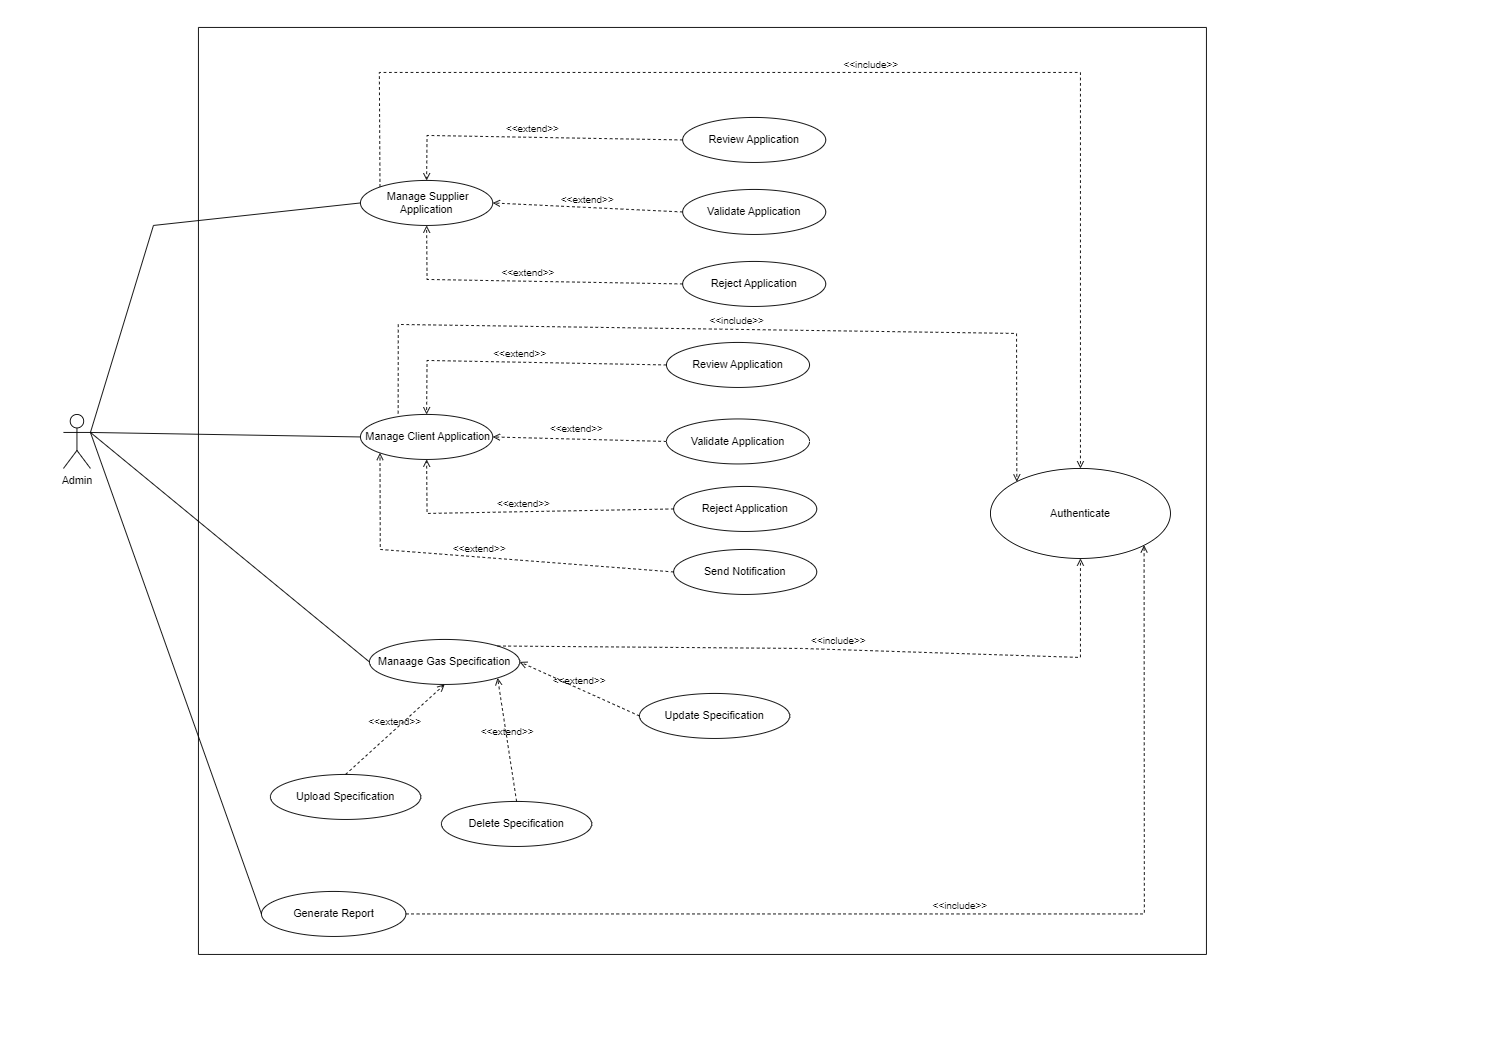

The diagram above was exported from draw.io. Its source (the exported page's mxGraphModel, read from the mxfile embedded in the PNG):
<mxGraphModel dx="1073" dy="528" grid="1" gridSize="10" guides="1" tooltips="1" connect="1" arrows="1" fold="1" page="1" pageScale="1" pageWidth="827" pageHeight="1169" math="0" shadow="0">
  <root>
    <mxCell id="0" />
    <mxCell id="1" parent="0" />
    <mxCell id="SBe1vSklqnCwUDsU9NjW-1" value="Admin" style="shape=umlActor;verticalLabelPosition=bottom;verticalAlign=top;html=1;" vertex="1" parent="1">
      <mxGeometry x="70" y="460" width="30" height="60" as="geometry" />
    </mxCell>
    <mxCell id="SBe1vSklqnCwUDsU9NjW-2" value="Manaage Gas Specification" style="ellipse;whiteSpace=wrap;html=1;" vertex="1" parent="1">
      <mxGeometry x="410" y="710" width="167" height="50" as="geometry" />
    </mxCell>
    <mxCell id="SBe1vSklqnCwUDsU9NjW-3" value="Generate Report" style="ellipse;whiteSpace=wrap;html=1;" vertex="1" parent="1">
      <mxGeometry x="290" y="990" width="160.5" height="50" as="geometry" />
    </mxCell>
    <mxCell id="SBe1vSklqnCwUDsU9NjW-4" value="" style="endArrow=none;html=1;rounded=0;exitX=1;exitY=0.3333333333333333;exitDx=0;exitDy=0;exitPerimeter=0;entryX=0;entryY=0.5;entryDx=0;entryDy=0;" edge="1" parent="1" source="SBe1vSklqnCwUDsU9NjW-1" target="SBe1vSklqnCwUDsU9NjW-23">
      <mxGeometry width="50" height="50" relative="1" as="geometry">
        <mxPoint x="200" y="480" as="sourcePoint" />
        <mxPoint x="420" y="425" as="targetPoint" />
      </mxGeometry>
    </mxCell>
    <mxCell id="SBe1vSklqnCwUDsU9NjW-5" value="" style="endArrow=none;html=1;rounded=0;entryX=0;entryY=0.5;entryDx=0;entryDy=0;exitX=1;exitY=0.3333333333333333;exitDx=0;exitDy=0;exitPerimeter=0;" edge="1" parent="1" source="SBe1vSklqnCwUDsU9NjW-1" target="SBe1vSklqnCwUDsU9NjW-2">
      <mxGeometry width="50" height="50" relative="1" as="geometry">
        <mxPoint x="200" y="480" as="sourcePoint" />
        <mxPoint x="320" y="510" as="targetPoint" />
      </mxGeometry>
    </mxCell>
    <mxCell id="SBe1vSklqnCwUDsU9NjW-6" value="" style="endArrow=none;html=1;rounded=0;entryX=0;entryY=0.5;entryDx=0;entryDy=0;exitX=1;exitY=0.3333333333333333;exitDx=0;exitDy=0;exitPerimeter=0;" edge="1" parent="1" source="SBe1vSklqnCwUDsU9NjW-1" target="SBe1vSklqnCwUDsU9NjW-3">
      <mxGeometry width="50" height="50" relative="1" as="geometry">
        <mxPoint x="200" y="480" as="sourcePoint" />
        <mxPoint x="360" y="530" as="targetPoint" />
      </mxGeometry>
    </mxCell>
    <mxCell id="SBe1vSklqnCwUDsU9NjW-7" value="" style="endArrow=none;html=1;rounded=0;exitX=1;exitY=0.3333333333333333;exitDx=0;exitDy=0;exitPerimeter=0;entryX=0;entryY=0.5;entryDx=0;entryDy=0;" edge="1" parent="1" source="SBe1vSklqnCwUDsU9NjW-1" target="SBe1vSklqnCwUDsU9NjW-14">
      <mxGeometry width="50" height="50" relative="1" as="geometry">
        <mxPoint x="200" y="480" as="sourcePoint" />
        <mxPoint x="400" y="65" as="targetPoint" />
        <Array as="points">
          <mxPoint x="170" y="250" />
        </Array>
      </mxGeometry>
    </mxCell>
    <mxCell id="SBe1vSklqnCwUDsU9NjW-8" value="Update Specification" style="ellipse;whiteSpace=wrap;html=1;" vertex="1" parent="1">
      <mxGeometry x="710" y="770" width="167" height="50" as="geometry" />
    </mxCell>
    <mxCell id="SBe1vSklqnCwUDsU9NjW-9" value="Delete Specification" style="ellipse;whiteSpace=wrap;html=1;" vertex="1" parent="1">
      <mxGeometry x="490" y="890" width="167" height="50" as="geometry" />
    </mxCell>
    <mxCell id="SBe1vSklqnCwUDsU9NjW-10" value="Upload Specification" style="ellipse;whiteSpace=wrap;html=1;" vertex="1" parent="1">
      <mxGeometry x="300" y="860" width="167" height="50" as="geometry" />
    </mxCell>
    <mxCell id="SBe1vSklqnCwUDsU9NjW-11" value="&amp;lt;&amp;lt;extend&amp;gt;&amp;gt;" style="html=1;verticalAlign=bottom;labelBackgroundColor=none;endArrow=open;endFill=0;dashed=1;rounded=0;entryX=1;entryY=0.5;entryDx=0;entryDy=0;exitX=0;exitY=0.5;exitDx=0;exitDy=0;" edge="1" parent="1" source="SBe1vSklqnCwUDsU9NjW-8" target="SBe1vSklqnCwUDsU9NjW-2">
      <mxGeometry width="160" relative="1" as="geometry">
        <mxPoint x="620" y="670" as="sourcePoint" />
        <mxPoint x="780" y="670" as="targetPoint" />
      </mxGeometry>
    </mxCell>
    <mxCell id="SBe1vSklqnCwUDsU9NjW-12" value="&amp;lt;&amp;lt;extend&amp;gt;&amp;gt;" style="html=1;verticalAlign=bottom;labelBackgroundColor=none;endArrow=open;endFill=0;dashed=1;rounded=0;entryX=1;entryY=1;entryDx=0;entryDy=0;exitX=0.5;exitY=0;exitDx=0;exitDy=0;" edge="1" parent="1" source="SBe1vSklqnCwUDsU9NjW-9" target="SBe1vSklqnCwUDsU9NjW-2">
      <mxGeometry width="160" relative="1" as="geometry">
        <mxPoint x="400" y="680" as="sourcePoint" />
        <mxPoint x="560" y="680" as="targetPoint" />
      </mxGeometry>
    </mxCell>
    <mxCell id="SBe1vSklqnCwUDsU9NjW-13" value="&amp;lt;&amp;lt;extend&amp;gt;&amp;gt;" style="html=1;verticalAlign=bottom;labelBackgroundColor=none;endArrow=open;endFill=0;dashed=1;rounded=0;entryX=0.5;entryY=1;entryDx=0;entryDy=0;exitX=0.5;exitY=0;exitDx=0;exitDy=0;" edge="1" parent="1" source="SBe1vSklqnCwUDsU9NjW-10" target="SBe1vSklqnCwUDsU9NjW-2">
      <mxGeometry width="160" relative="1" as="geometry">
        <mxPoint x="380" y="650" as="sourcePoint" />
        <mxPoint x="540" y="650" as="targetPoint" />
      </mxGeometry>
    </mxCell>
    <mxCell id="SBe1vSklqnCwUDsU9NjW-14" value="&amp;nbsp;Manage Supplier Application" style="ellipse;whiteSpace=wrap;html=1;" vertex="1" parent="1">
      <mxGeometry x="400" y="200" width="147" height="50" as="geometry" />
    </mxCell>
    <mxCell id="SBe1vSklqnCwUDsU9NjW-15" value="Reject Application" style="ellipse;whiteSpace=wrap;html=1;" vertex="1" parent="1">
      <mxGeometry x="758" y="290" width="159" height="50" as="geometry" />
    </mxCell>
    <mxCell id="SBe1vSklqnCwUDsU9NjW-17" value="Review Application" style="ellipse;whiteSpace=wrap;html=1;" vertex="1" parent="1">
      <mxGeometry x="758" y="130" width="159" height="50" as="geometry" />
    </mxCell>
    <mxCell id="SBe1vSklqnCwUDsU9NjW-18" value="&amp;lt;&amp;lt;extend&amp;gt;&amp;gt;" style="html=1;verticalAlign=bottom;labelBackgroundColor=none;endArrow=open;endFill=0;dashed=1;rounded=0;exitX=0;exitY=0.5;exitDx=0;exitDy=0;entryX=0.5;entryY=0;entryDx=0;entryDy=0;" edge="1" parent="1" source="SBe1vSklqnCwUDsU9NjW-17" target="SBe1vSklqnCwUDsU9NjW-14">
      <mxGeometry width="160" relative="1" as="geometry">
        <mxPoint x="470" y="130" as="sourcePoint" />
        <mxPoint x="560" y="80" as="targetPoint" />
        <Array as="points">
          <mxPoint x="474" y="150" />
        </Array>
      </mxGeometry>
    </mxCell>
    <mxCell id="SBe1vSklqnCwUDsU9NjW-19" value="&amp;lt;&amp;lt;extend&amp;gt;&amp;gt;" style="html=1;verticalAlign=bottom;labelBackgroundColor=none;endArrow=open;endFill=0;dashed=1;rounded=0;exitX=0;exitY=0.5;exitDx=0;exitDy=0;entryX=0.5;entryY=1;entryDx=0;entryDy=0;" edge="1" parent="1" source="SBe1vSklqnCwUDsU9NjW-15" target="SBe1vSklqnCwUDsU9NjW-14">
      <mxGeometry width="160" relative="1" as="geometry">
        <mxPoint x="630" y="270" as="sourcePoint" />
        <mxPoint x="510" y="273" as="targetPoint" />
        <Array as="points">
          <mxPoint x="474" y="310" />
        </Array>
      </mxGeometry>
    </mxCell>
    <mxCell id="SBe1vSklqnCwUDsU9NjW-20" value="Authenticate" style="ellipse;whiteSpace=wrap;html=1;" vertex="1" parent="1">
      <mxGeometry x="1100" y="520" width="200" height="100" as="geometry" />
    </mxCell>
    <mxCell id="SBe1vSklqnCwUDsU9NjW-21" value="&amp;lt;&amp;lt;include&amp;gt;&amp;gt;" style="html=1;verticalAlign=bottom;labelBackgroundColor=none;endArrow=open;endFill=0;dashed=1;rounded=0;exitX=1;exitY=0;exitDx=0;exitDy=0;entryX=0.5;entryY=1;entryDx=0;entryDy=0;" edge="1" parent="1" source="SBe1vSklqnCwUDsU9NjW-2" target="SBe1vSklqnCwUDsU9NjW-20">
      <mxGeometry width="160" relative="1" as="geometry">
        <mxPoint x="770" y="600" as="sourcePoint" />
        <mxPoint x="930" y="600" as="targetPoint" />
        <Array as="points">
          <mxPoint x="890" y="720" />
          <mxPoint x="1200" y="730" />
        </Array>
      </mxGeometry>
    </mxCell>
    <mxCell id="SBe1vSklqnCwUDsU9NjW-22" value="&amp;lt;&amp;lt;extend&amp;gt;&amp;gt;" style="html=1;verticalAlign=bottom;labelBackgroundColor=none;endArrow=open;endFill=0;dashed=1;rounded=0;entryX=1;entryY=0.5;entryDx=0;entryDy=0;exitX=0;exitY=0.5;exitDx=0;exitDy=0;" edge="1" parent="1" source="SBe1vSklqnCwUDsU9NjW-16" target="SBe1vSklqnCwUDsU9NjW-14">
      <mxGeometry width="160" relative="1" as="geometry">
        <mxPoint x="580" y="150" as="sourcePoint" />
        <mxPoint x="740" y="150" as="targetPoint" />
      </mxGeometry>
    </mxCell>
    <mxCell id="SBe1vSklqnCwUDsU9NjW-23" value="&amp;nbsp;Manage Client Application" style="ellipse;whiteSpace=wrap;html=1;" vertex="1" parent="1">
      <mxGeometry x="400" y="460" width="147" height="50" as="geometry" />
    </mxCell>
    <mxCell id="SBe1vSklqnCwUDsU9NjW-24" value="Reject Application" style="ellipse;whiteSpace=wrap;html=1;" vertex="1" parent="1">
      <mxGeometry x="748" y="540" width="159" height="50" as="geometry" />
    </mxCell>
    <mxCell id="SBe1vSklqnCwUDsU9NjW-25" value="Send Notification" style="ellipse;whiteSpace=wrap;html=1;" vertex="1" parent="1">
      <mxGeometry x="748" y="610" width="159" height="50" as="geometry" />
    </mxCell>
    <mxCell id="SBe1vSklqnCwUDsU9NjW-26" value="Validate Application" style="ellipse;whiteSpace=wrap;html=1;" vertex="1" parent="1">
      <mxGeometry x="740" y="465" width="159" height="50" as="geometry" />
    </mxCell>
    <mxCell id="SBe1vSklqnCwUDsU9NjW-27" value="Review Application" style="ellipse;whiteSpace=wrap;html=1;" vertex="1" parent="1">
      <mxGeometry x="740" y="380" width="159" height="50" as="geometry" />
    </mxCell>
    <mxCell id="SBe1vSklqnCwUDsU9NjW-28" value="&amp;lt;&amp;lt;extend&amp;gt;&amp;gt;" style="html=1;verticalAlign=bottom;labelBackgroundColor=none;endArrow=open;endFill=0;dashed=1;rounded=0;exitX=0;exitY=0.5;exitDx=0;exitDy=0;entryX=0.5;entryY=0;entryDx=0;entryDy=0;" edge="1" parent="1" source="SBe1vSklqnCwUDsU9NjW-27" target="SBe1vSklqnCwUDsU9NjW-23">
      <mxGeometry width="160" relative="1" as="geometry">
        <mxPoint x="460" y="440" as="sourcePoint" />
        <mxPoint x="550" y="390" as="targetPoint" />
        <Array as="points">
          <mxPoint x="474" y="400" />
        </Array>
      </mxGeometry>
    </mxCell>
    <mxCell id="SBe1vSklqnCwUDsU9NjW-29" value="&amp;lt;&amp;lt;extend&amp;gt;&amp;gt;" style="html=1;verticalAlign=bottom;labelBackgroundColor=none;endArrow=open;endFill=0;dashed=1;rounded=0;exitX=0;exitY=0.5;exitDx=0;exitDy=0;entryX=0.5;entryY=1;entryDx=0;entryDy=0;" edge="1" parent="1" source="SBe1vSklqnCwUDsU9NjW-24" target="SBe1vSklqnCwUDsU9NjW-23">
      <mxGeometry width="160" relative="1" as="geometry">
        <mxPoint x="620" y="580" as="sourcePoint" />
        <mxPoint x="500" y="583" as="targetPoint" />
        <Array as="points">
          <mxPoint x="474" y="570" />
        </Array>
      </mxGeometry>
    </mxCell>
    <mxCell id="SBe1vSklqnCwUDsU9NjW-30" value="&amp;lt;&amp;lt;extend&amp;gt;&amp;gt;" style="html=1;verticalAlign=bottom;labelBackgroundColor=none;endArrow=open;endFill=0;dashed=1;rounded=0;exitX=0;exitY=0.5;exitDx=0;exitDy=0;entryX=0;entryY=1;entryDx=0;entryDy=0;" edge="1" parent="1" source="SBe1vSklqnCwUDsU9NjW-25" target="SBe1vSklqnCwUDsU9NjW-23">
      <mxGeometry width="160" relative="1" as="geometry">
        <mxPoint x="660" y="530" as="sourcePoint" />
        <mxPoint x="610" y="545" as="targetPoint" />
        <Array as="points">
          <mxPoint x="422" y="610" />
        </Array>
      </mxGeometry>
    </mxCell>
    <mxCell id="SBe1vSklqnCwUDsU9NjW-31" value="&amp;lt;&amp;lt;extend&amp;gt;&amp;gt;" style="html=1;verticalAlign=bottom;labelBackgroundColor=none;endArrow=open;endFill=0;dashed=1;rounded=0;entryX=1;entryY=0.5;entryDx=0;entryDy=0;exitX=0;exitY=0.5;exitDx=0;exitDy=0;" edge="1" parent="1" source="SBe1vSklqnCwUDsU9NjW-26" target="SBe1vSklqnCwUDsU9NjW-23">
      <mxGeometry x="0.0369" y="-2" width="160" relative="1" as="geometry">
        <mxPoint x="570" y="460" as="sourcePoint" />
        <mxPoint x="730" y="460" as="targetPoint" />
        <mxPoint as="offset" />
      </mxGeometry>
    </mxCell>
    <mxCell id="SBe1vSklqnCwUDsU9NjW-32" value="&amp;lt;&amp;lt;include&amp;gt;&amp;gt;" style="html=1;verticalAlign=bottom;labelBackgroundColor=none;endArrow=open;endFill=0;dashed=1;rounded=0;exitX=0.285;exitY=-0.022;exitDx=0;exitDy=0;exitPerimeter=0;entryX=0;entryY=0;entryDx=0;entryDy=0;" edge="1" parent="1" source="SBe1vSklqnCwUDsU9NjW-23" target="SBe1vSklqnCwUDsU9NjW-20">
      <mxGeometry width="160" relative="1" as="geometry">
        <mxPoint x="460" y="350" as="sourcePoint" />
        <mxPoint x="1180" y="420" as="targetPoint" />
        <Array as="points">
          <mxPoint x="442" y="360" />
          <mxPoint x="1129" y="370" />
        </Array>
      </mxGeometry>
    </mxCell>
    <mxCell id="SBe1vSklqnCwUDsU9NjW-33" value="&amp;lt;&amp;lt;include&amp;gt;&amp;gt;" style="html=1;verticalAlign=bottom;labelBackgroundColor=none;endArrow=open;endFill=0;dashed=1;rounded=0;exitX=0;exitY=0;exitDx=0;exitDy=0;entryX=0.5;entryY=0;entryDx=0;entryDy=0;" edge="1" parent="1" source="SBe1vSklqnCwUDsU9NjW-14" target="SBe1vSklqnCwUDsU9NjW-20">
      <mxGeometry width="160" relative="1" as="geometry">
        <mxPoint x="680" y="60" as="sourcePoint" />
        <mxPoint x="840" y="60" as="targetPoint" />
        <Array as="points">
          <mxPoint x="421" y="80" />
          <mxPoint x="1200" y="80" />
        </Array>
      </mxGeometry>
    </mxCell>
    <mxCell id="SBe1vSklqnCwUDsU9NjW-34" value="&amp;lt;&amp;lt;include&amp;gt;&amp;gt;" style="html=1;verticalAlign=bottom;labelBackgroundColor=none;endArrow=open;endFill=0;dashed=1;rounded=0;exitX=1;exitY=0.5;exitDx=0;exitDy=0;entryX=1;entryY=1;entryDx=0;entryDy=0;" edge="1" parent="1" source="SBe1vSklqnCwUDsU9NjW-3" target="SBe1vSklqnCwUDsU9NjW-20">
      <mxGeometry width="160" relative="1" as="geometry">
        <mxPoint x="680" y="1060" as="sourcePoint" />
        <mxPoint x="840" y="1060" as="targetPoint" />
        <Array as="points">
          <mxPoint x="1271" y="1015" />
        </Array>
      </mxGeometry>
    </mxCell>
    <mxCell id="SBe1vSklqnCwUDsU9NjW-35" value="" style="swimlane;startSize=0;" vertex="1" parent="1">
      <mxGeometry x="220" y="30" width="1120" height="1030" as="geometry" />
    </mxCell>
    <mxCell id="SBe1vSklqnCwUDsU9NjW-16" value="Validate Application" style="ellipse;whiteSpace=wrap;html=1;" vertex="1" parent="SBe1vSklqnCwUDsU9NjW-35">
      <mxGeometry x="538" y="180" width="159" height="50" as="geometry" />
    </mxCell>
  </root>
</mxGraphModel>